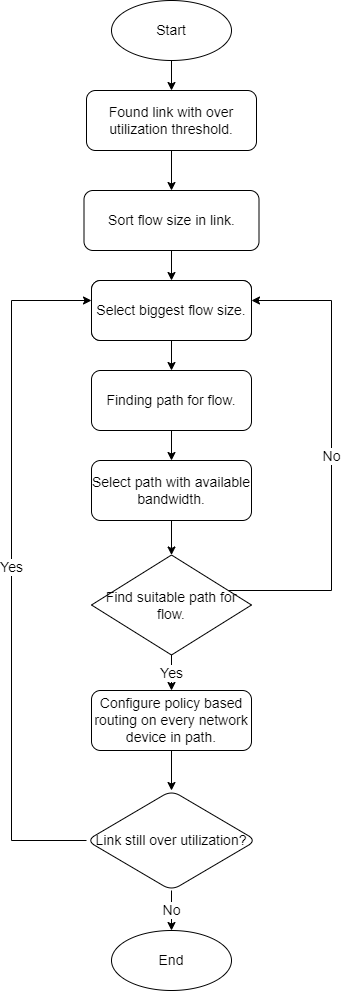

The diagram above was exported from draw.io. Its source (the exported page's mxGraphModel, read from the mxfile embedded in the PNG):
<mxGraphModel dx="1038" dy="539" grid="1" gridSize="10" guides="1" tooltips="1" connect="1" arrows="1" fold="1" page="1" pageScale="1" pageWidth="827" pageHeight="1169" math="0" shadow="0">
  <root>
    <mxCell id="WIyWlLk6GJQsqaUBKTNV-0" />
    <mxCell id="WIyWlLk6GJQsqaUBKTNV-1" parent="WIyWlLk6GJQsqaUBKTNV-0" />
    <mxCell id="I0pcgnKIB-QhzUsnxAVW-31" value="" style="whiteSpace=wrap;html=1;fontSize=14;rounded=1;" vertex="1" parent="WIyWlLk6GJQsqaUBKTNV-1">
      <mxGeometry x="320" y="310" width="160" height="60" as="geometry" />
    </mxCell>
    <mxCell id="I0pcgnKIB-QhzUsnxAVW-14" value="No" style="edgeStyle=orthogonalEdgeStyle;rounded=0;orthogonalLoop=1;jettySize=auto;html=1;fontSize=14;" edge="1" parent="WIyWlLk6GJQsqaUBKTNV-1" source="I0pcgnKIB-QhzUsnxAVW-6" target="I0pcgnKIB-QhzUsnxAVW-13">
      <mxGeometry relative="1" as="geometry">
        <Array as="points">
          <mxPoint x="560" y="620" />
          <mxPoint x="560" y="330" />
        </Array>
      </mxGeometry>
    </mxCell>
    <mxCell id="I0pcgnKIB-QhzUsnxAVW-16" value="Yes" style="edgeStyle=orthogonalEdgeStyle;rounded=0;orthogonalLoop=1;jettySize=auto;html=1;fontSize=14;" edge="1" parent="WIyWlLk6GJQsqaUBKTNV-1" source="I0pcgnKIB-QhzUsnxAVW-6" target="I0pcgnKIB-QhzUsnxAVW-15">
      <mxGeometry relative="1" as="geometry" />
    </mxCell>
    <mxCell id="I0pcgnKIB-QhzUsnxAVW-6" value="Find suitable path for flow." style="rhombus;whiteSpace=wrap;html=1;fontSize=14;" vertex="1" parent="WIyWlLk6GJQsqaUBKTNV-1">
      <mxGeometry x="320" y="584.5" width="160" height="100" as="geometry" />
    </mxCell>
    <mxCell id="I0pcgnKIB-QhzUsnxAVW-29" value="" style="edgeStyle=orthogonalEdgeStyle;rounded=0;orthogonalLoop=1;jettySize=auto;html=1;fontSize=14;" edge="1" parent="WIyWlLk6GJQsqaUBKTNV-1" source="I0pcgnKIB-QhzUsnxAVW-7" target="I0pcgnKIB-QhzUsnxAVW-8">
      <mxGeometry relative="1" as="geometry" />
    </mxCell>
    <mxCell id="I0pcgnKIB-QhzUsnxAVW-7" value="&lt;span style=&quot;font-size: 14px&quot;&gt;Finding path for flow.&lt;/span&gt;" style="rounded=1;whiteSpace=wrap;html=1;" vertex="1" parent="WIyWlLk6GJQsqaUBKTNV-1">
      <mxGeometry x="320" y="400" width="160" height="60" as="geometry" />
    </mxCell>
    <mxCell id="I0pcgnKIB-QhzUsnxAVW-30" value="" style="edgeStyle=orthogonalEdgeStyle;rounded=0;orthogonalLoop=1;jettySize=auto;html=1;fontSize=14;" edge="1" parent="WIyWlLk6GJQsqaUBKTNV-1" source="I0pcgnKIB-QhzUsnxAVW-8" target="I0pcgnKIB-QhzUsnxAVW-6">
      <mxGeometry relative="1" as="geometry" />
    </mxCell>
    <mxCell id="I0pcgnKIB-QhzUsnxAVW-8" value="&lt;span style=&quot;font-size: 14px&quot;&gt;Select path with available bandwidth.&lt;/span&gt;" style="rounded=1;whiteSpace=wrap;html=1;" vertex="1" parent="WIyWlLk6GJQsqaUBKTNV-1">
      <mxGeometry x="320" y="490" width="160" height="60" as="geometry" />
    </mxCell>
    <mxCell id="I0pcgnKIB-QhzUsnxAVW-28" value="" style="edgeStyle=orthogonalEdgeStyle;rounded=0;orthogonalLoop=1;jettySize=auto;html=1;fontSize=14;" edge="1" parent="WIyWlLk6GJQsqaUBKTNV-1" source="I0pcgnKIB-QhzUsnxAVW-13" target="I0pcgnKIB-QhzUsnxAVW-7">
      <mxGeometry relative="1" as="geometry" />
    </mxCell>
    <mxCell id="I0pcgnKIB-QhzUsnxAVW-13" value="&lt;span&gt;Select biggest flow size.&lt;/span&gt;" style="rounded=1;whiteSpace=wrap;html=1;fontSize=14;" vertex="1" parent="WIyWlLk6GJQsqaUBKTNV-1">
      <mxGeometry x="320" y="310" width="160" height="60" as="geometry" />
    </mxCell>
    <mxCell id="I0pcgnKIB-QhzUsnxAVW-18" value="" style="edgeStyle=orthogonalEdgeStyle;rounded=0;orthogonalLoop=1;jettySize=auto;html=1;fontSize=14;" edge="1" parent="WIyWlLk6GJQsqaUBKTNV-1" source="I0pcgnKIB-QhzUsnxAVW-15" target="I0pcgnKIB-QhzUsnxAVW-17">
      <mxGeometry relative="1" as="geometry" />
    </mxCell>
    <mxCell id="I0pcgnKIB-QhzUsnxAVW-15" value="Configure policy based routing on every network device in path." style="rounded=1;whiteSpace=wrap;html=1;fontSize=14;" vertex="1" parent="WIyWlLk6GJQsqaUBKTNV-1">
      <mxGeometry x="320" y="720" width="160" height="60" as="geometry" />
    </mxCell>
    <mxCell id="I0pcgnKIB-QhzUsnxAVW-20" value="No" style="edgeStyle=orthogonalEdgeStyle;rounded=0;orthogonalLoop=1;jettySize=auto;html=1;fontSize=14;" edge="1" parent="WIyWlLk6GJQsqaUBKTNV-1" source="I0pcgnKIB-QhzUsnxAVW-17" target="I0pcgnKIB-QhzUsnxAVW-19">
      <mxGeometry relative="1" as="geometry" />
    </mxCell>
    <mxCell id="I0pcgnKIB-QhzUsnxAVW-32" value="Yes" style="edgeStyle=orthogonalEdgeStyle;rounded=0;orthogonalLoop=1;jettySize=auto;html=1;fontSize=14;" edge="1" parent="WIyWlLk6GJQsqaUBKTNV-1" source="I0pcgnKIB-QhzUsnxAVW-17" target="I0pcgnKIB-QhzUsnxAVW-31">
      <mxGeometry relative="1" as="geometry">
        <Array as="points">
          <mxPoint x="240" y="870" />
          <mxPoint x="240" y="330" />
        </Array>
      </mxGeometry>
    </mxCell>
    <mxCell id="I0pcgnKIB-QhzUsnxAVW-17" value="Link still over utilization?" style="rhombus;whiteSpace=wrap;html=1;fontSize=14;rounded=1;" vertex="1" parent="WIyWlLk6GJQsqaUBKTNV-1">
      <mxGeometry x="315" y="820" width="170" height="100" as="geometry" />
    </mxCell>
    <mxCell id="I0pcgnKIB-QhzUsnxAVW-19" value="End" style="ellipse;whiteSpace=wrap;html=1;fontSize=14;rounded=1;" vertex="1" parent="WIyWlLk6GJQsqaUBKTNV-1">
      <mxGeometry x="340" y="960" width="120" height="60" as="geometry" />
    </mxCell>
    <mxCell id="I0pcgnKIB-QhzUsnxAVW-23" value="" style="edgeStyle=orthogonalEdgeStyle;rounded=0;orthogonalLoop=1;jettySize=auto;html=1;fontSize=14;" edge="1" parent="WIyWlLk6GJQsqaUBKTNV-1" source="I0pcgnKIB-QhzUsnxAVW-21" target="I0pcgnKIB-QhzUsnxAVW-22">
      <mxGeometry relative="1" as="geometry" />
    </mxCell>
    <mxCell id="I0pcgnKIB-QhzUsnxAVW-21" value="Start" style="ellipse;whiteSpace=wrap;html=1;fontSize=14;rounded=1;" vertex="1" parent="WIyWlLk6GJQsqaUBKTNV-1">
      <mxGeometry x="340" y="30" width="120" height="60" as="geometry" />
    </mxCell>
    <mxCell id="I0pcgnKIB-QhzUsnxAVW-25" value="" style="edgeStyle=orthogonalEdgeStyle;rounded=0;orthogonalLoop=1;jettySize=auto;html=1;fontSize=14;" edge="1" parent="WIyWlLk6GJQsqaUBKTNV-1" source="I0pcgnKIB-QhzUsnxAVW-22" target="I0pcgnKIB-QhzUsnxAVW-24">
      <mxGeometry relative="1" as="geometry" />
    </mxCell>
    <mxCell id="I0pcgnKIB-QhzUsnxAVW-22" value="Found link with over utilization threshold." style="whiteSpace=wrap;html=1;fontSize=14;rounded=1;" vertex="1" parent="WIyWlLk6GJQsqaUBKTNV-1">
      <mxGeometry x="315" y="120" width="170" height="60" as="geometry" />
    </mxCell>
    <mxCell id="I0pcgnKIB-QhzUsnxAVW-27" value="" style="edgeStyle=orthogonalEdgeStyle;rounded=0;orthogonalLoop=1;jettySize=auto;html=1;fontSize=14;" edge="1" parent="WIyWlLk6GJQsqaUBKTNV-1" source="I0pcgnKIB-QhzUsnxAVW-24" target="I0pcgnKIB-QhzUsnxAVW-13">
      <mxGeometry relative="1" as="geometry" />
    </mxCell>
    <mxCell id="I0pcgnKIB-QhzUsnxAVW-24" value="Sort flow size in link." style="whiteSpace=wrap;html=1;fontSize=14;rounded=1;" vertex="1" parent="WIyWlLk6GJQsqaUBKTNV-1">
      <mxGeometry x="312.5" y="220" width="175" height="60" as="geometry" />
    </mxCell>
  </root>
</mxGraphModel>